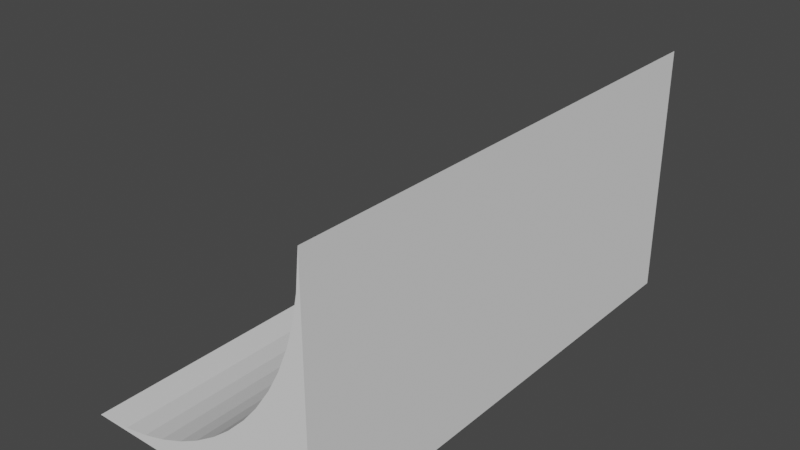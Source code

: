 # Source: slope.blend  (saved by Blender 2.81.16; exported with 4.5.12 LTS)
import bpy
from mathutils import Matrix  # noqa: F401  (used for matrix-valued properties, if any)

bpy.ops.wm.read_factory_settings(use_empty=True)
scene = bpy.context.scene
scene.name = 'Scene'

# ---- collections
col_collection = bpy.data.collections.new('Collection'); scene.collection.children.link(col_collection)

# ---- world
world_world = bpy.data.worlds.new('World'); scene.world = world_world
world_world.use_nodes = True; world_world.node_tree.nodes.clear()
_N = world_world.node_tree.nodes; _L = world_world.node_tree.links
n0 = _N.new('ShaderNodeOutputWorld'); n0.name = 'World Output'; n0.location = (300, 300)
n1 = _N.new('ShaderNodeBackground'); n1.name = 'Background'; n1.location = (10, 300)
n1.inputs[0].default_value = (0.05088, 0.05088, 0.05088, 1.0)
_L.new(n1.outputs[0], n0.inputs[0])
n0.is_active_output = True
world_world.color = (0.05088, 0.05088, 0.05088)
world_world.use_sun_shadow = False
world_world.sun_shadow_jitter_overblur = 0.0

# ---- meshes
me_cylinder = bpy.data.meshes.new('Cylinder')
me_cylinder.from_pydata([(1.0, 1.0, -1.0), (1.0, 1.0, 1.0), (-3.258e-07, 0.0, -1.0), (-3.258e-07, 0.0, 1.0), (1.0, 1.192e-07, 1.0), (1.0, 0.0, -1.0), (0.9656, 0.7549, -1.0), (0.9859, 0.8569, -1.0), (0.9859, 0.8569, 1.0), (0.9656, 0.7549, 1.0), (0.8993, 0.5712, -1.0), (0.939, 0.6673, -1.0), (0.939, 0.6673, 1.0), (0.8993, 0.5712, 1.0), (0.7983, 0.404, -1.0), (0.8561, 0.4905, -1.0), (0.8561, 0.4905, 1.0), (0.7983, 0.404, 1.0), (0.6667, 0.2597, -1.0), (0.7403, 0.3333, -1.0), (0.7403, 0.3333, 1.0), (0.6667, 0.2597, 1.0), (0.5095, 0.1439, -1.0), (0.596, 0.2017, -1.0), (0.596, 0.2017, 1.0), (0.5095, 0.1439, 1.0), (0.3327, 0.06095, -1.0), (0.4288, 0.1007, -1.0), (0.4288, 0.1007, 1.0), (0.3327, 0.06095, 1.0), (0.1431, 0.01409, -1.0), (0.2451, 0.03438, -1.0), (0.2451, 0.03438, 1.0), (0.1431, 0.01409, 1.0)], [], [(6, 11, 12, 9), (8, 9, 12, 13, 16, 17, 20, 21, 24, 25, 28, 29, 32, 33, 3, 4, 1), (14, 19, 20, 17), (18, 23, 24, 21), (22, 27, 28, 25), (26, 31, 32, 29), (30, 2, 3, 33), (0, 7, 8, 1), (0, 1, 4, 5), (10, 15, 16, 13), (2, 5, 4, 3), (8, 7, 6, 9), (12, 11, 10, 13), (16, 15, 14, 17), (20, 19, 18, 21), (24, 23, 22, 25), (28, 27, 26, 29), (32, 31, 30, 33), (0, 5, 2, 30, 31, 26, 27, 22, 23, 18, 19, 14, 15, 10, 11, 6, 7)])
_uv = me_cylinder.uv_layers.new(name='UVMap')
_uv.uv.foreach_set('vector', [0.7104, 0.5, 0.6958, 0.5, 0.6958, 1.0, 0.7104, 1.0, 0.7271, 1.0, 0.7104, 1.0, 0.6958, 1.0, 0.6792, 1.0, 0.6646, 1.0, 0.6479, 1.0, 0.6333, 1.0, 0.6167, 1.0, 0.6021, 1.0, 0.5854, 1.0, 0.5708, 1.0, 0.5542, 1.0, 0.5396, 1.0, 0.5229, 1.0, 0.5, 1.0, 0.0, 0.0, 0.75, 1.0, 0.6479, 0.5, 0.6333, 0.5, 0.6333, 1.0, 0.6479, 1.0, 0.6167, 0.5, 0.6021, 0.5, 0.6021, 1.0, 0.6167, 1.0, 0.5854, 0.5, 0.5708, 0.5, 0.5708, 1.0, 0.5854, 1.0, 0.5542, 0.5, 0.5396, 0.5, 0.5396, 1.0, 0.5542, 1.0, 0.5229, 0.5, 0.5, 0.5, 0.5, 1.0, 0.5229, 1.0, 0.75, 0.5, 0.7271, 0.5, 0.7271, 1.0, 0.75, 1.0, 0.75, 0.5, 0.75, 1.0, 0.0, 0.0, 0.0, 0.0, 0.6792, 0.5, 0.6646, 0.5, 0.6646, 1.0, 0.6792, 1.0, 0.5, 0.5, 0.0, 0.0, 0.0, 0.0, 0.5, 1.0, 0.7271, 1.0, 0.7271, 0.5, 0.7104, 0.5, 0.7104, 1.0, 0.6958, 1.0, 0.6958, 0.5, 0.6792, 0.5, 0.6792, 1.0, 0.6646, 1.0, 0.6646, 0.5, 0.6479, 0.5, 0.6479, 1.0, 0.6333, 1.0, 0.6333, 0.5, 0.6167, 0.5, 0.6167, 1.0, 0.6021, 1.0, 0.6021, 0.5, 0.5854, 0.5, 0.5854, 1.0, 0.5708, 1.0, 0.5708, 0.5, 0.5542, 0.5, 0.5542, 1.0, 0.5396, 1.0, 0.5396, 0.5, 0.5229, 0.5, 0.5229, 1.0, 0.75, 0.5, 0.0, 0.0, 0.5, 0.5, 0.5229, 0.5, 0.5396, 0.5, 0.5542, 0.5, 0.5708, 0.5, 0.5854, 0.5, 0.6021, 0.5, 0.6167, 0.5, 0.6333, 0.5, 0.6479, 0.5, 0.6646, 0.5, 0.6792, 0.5, 0.6958, 0.5, 0.7104, 0.5, 0.7271, 0.5])
me_cylinder.use_remesh_fix_poles = True
me_cylinder.use_remesh_preserve_attributes = False
me_cylinder.use_mirror_vertex_groups = False
me_cylinder.update()

# ---- objects
ob_cylinder = bpy.data.objects.new('Cylinder', me_cylinder)

# ---- transforms, parenting, visibility, modifiers, constraints
ob_cylinder.location = (0.0, 0.0, 0.0)
ob_cylinder.rotation_euler = (1.571, -0.0, 0.0)
ob_cylinder.lineart.crease_threshold = 0.0

# ---- collection membership
col_collection.objects.link(ob_cylinder)

# ---- scene / render settings (as saved in the file)
scene.frame_start = 1; scene.frame_end = 250; scene.frame_set(17)
scene.render.engine = 'BLENDER_EEVEE_NEXT'
scene.cycles.use_denoising = False
scene.cycles.samples = 128
scene.cycles.sampling_pattern = 'TABULATED_SOBOL'
scene.cycles.use_adaptive_sampling = False
scene.cycles.use_light_tree = False
scene.view_settings.view_transform = 'Filmic'
bpy.context.view_layer.update()

# ---- added for rendering (the .blend has no active camera and no usable light): camera, sun
cam_auto = bpy.data.cameras.new('AutoCamera')
cam_auto.lens = 50.0
cam_auto.sensor_width = 36.0
cam_auto.clip_end = 1000.0
ob_auto_camera = bpy.data.objects.new('AutoCamera', cam_auto)
scene.collection.objects.link(ob_auto_camera)
ob_auto_camera.location = (2.76633, -2.71959, 2.31306)
ob_auto_camera.rotation_euler = (1.09748, -7.21219e-08, 0.694738)
scene.camera = ob_auto_camera
light_auto_sun = bpy.data.lights.new('AutoSun', 'SUN')
light_auto_sun.energy = 3.0
light_auto_sun.angle = 0.0523599
ob_auto_sun = bpy.data.objects.new('AutoSun', light_auto_sun)
scene.collection.objects.link(ob_auto_sun)
ob_auto_sun.rotation_euler = (0.872665, 0.174533, 0.523599)
bpy.context.view_layer.update()
